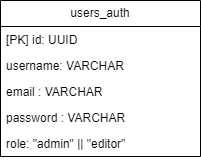

The diagram above was exported from draw.io. Its source (the exported page's mxGraphModel, read from the mxfile embedded in the PNG):
<mxGraphModel dx="1050" dy="542" grid="1" gridSize="10" guides="1" tooltips="1" connect="1" arrows="1" fold="1" page="1" pageScale="1" pageWidth="827" pageHeight="1169" math="0" shadow="0">
  <root>
    <mxCell id="0" />
    <mxCell id="1" parent="0" />
    <mxCell id="5pnyvklsFOFFfu385O3o-1" value="users_auth" style="swimlane;fontStyle=0;childLayout=stackLayout;horizontal=1;startSize=26;fillColor=none;horizontalStack=0;resizeParent=1;resizeParentMax=0;resizeLast=0;collapsible=1;marginBottom=0;whiteSpace=wrap;html=1;" vertex="1" parent="1">
      <mxGeometry x="130" y="100" width="200" height="156" as="geometry" />
    </mxCell>
    <mxCell id="5pnyvklsFOFFfu385O3o-2" value="[PK] id: UUID" style="text;strokeColor=none;fillColor=none;align=left;verticalAlign=top;spacingLeft=4;spacingRight=4;overflow=hidden;rotatable=0;points=[[0,0.5],[1,0.5]];portConstraint=eastwest;whiteSpace=wrap;html=1;" vertex="1" parent="5pnyvklsFOFFfu385O3o-1">
      <mxGeometry y="26" width="200" height="26" as="geometry" />
    </mxCell>
    <mxCell id="5pnyvklsFOFFfu385O3o-3" value="username: VARCHAR" style="text;strokeColor=none;fillColor=none;align=left;verticalAlign=top;spacingLeft=4;spacingRight=4;overflow=hidden;rotatable=0;points=[[0,0.5],[1,0.5]];portConstraint=eastwest;whiteSpace=wrap;html=1;" vertex="1" parent="5pnyvklsFOFFfu385O3o-1">
      <mxGeometry y="52" width="200" height="26" as="geometry" />
    </mxCell>
    <mxCell id="5pnyvklsFOFFfu385O3o-4" value="email : VARCHAR" style="text;strokeColor=none;fillColor=none;align=left;verticalAlign=top;spacingLeft=4;spacingRight=4;overflow=hidden;rotatable=0;points=[[0,0.5],[1,0.5]];portConstraint=eastwest;whiteSpace=wrap;html=1;" vertex="1" parent="5pnyvklsFOFFfu385O3o-1">
      <mxGeometry y="78" width="200" height="26" as="geometry" />
    </mxCell>
    <mxCell id="5pnyvklsFOFFfu385O3o-5" value="password : VARCHAR" style="text;strokeColor=none;fillColor=none;align=left;verticalAlign=top;spacingLeft=4;spacingRight=4;overflow=hidden;rotatable=0;points=[[0,0.5],[1,0.5]];portConstraint=eastwest;whiteSpace=wrap;html=1;" vertex="1" parent="5pnyvklsFOFFfu385O3o-1">
      <mxGeometry y="104" width="200" height="26" as="geometry" />
    </mxCell>
    <mxCell id="5pnyvklsFOFFfu385O3o-6" value="role: &quot;admin&quot; || &quot;editor&quot;" style="text;strokeColor=none;fillColor=none;align=left;verticalAlign=top;spacingLeft=4;spacingRight=4;overflow=hidden;rotatable=0;points=[[0,0.5],[1,0.5]];portConstraint=eastwest;whiteSpace=wrap;html=1;" vertex="1" parent="5pnyvklsFOFFfu385O3o-1">
      <mxGeometry y="130" width="200" height="26" as="geometry" />
    </mxCell>
  </root>
</mxGraphModel>